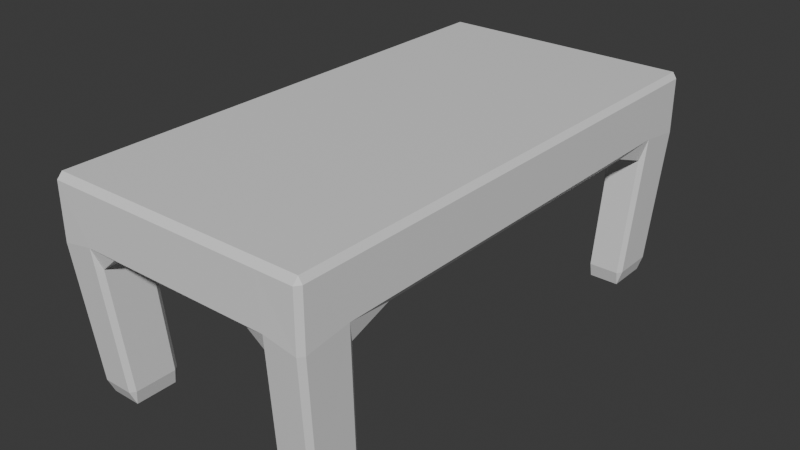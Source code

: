 # Source: table.blend  (saved by Blender 4.2.66; exported with 4.5.12 LTS)
import bpy
from mathutils import Matrix  # noqa: F401  (used for matrix-valued properties, if any)

bpy.ops.wm.read_factory_settings(use_empty=True)
scene = bpy.context.scene
scene.name = 'Scene'

# ---- collections
col_collection = bpy.data.collections.new('Collection'); scene.collection.children.link(col_collection)

# ---- materials (node trees are filled in below, after node groups)
mat_material = bpy.data.materials.new('Material')
mat_material.alpha_threshold = 0.0
mat_material.use_transparent_shadow = False
mat_material.roughness = 0.5
mat_material.line_color = (0.0, 0.0, 0.0, 1.0)

# ---- material node trees
mat_material.use_nodes = True; mat_material.node_tree.nodes.clear()
_N = mat_material.node_tree.nodes; _L = mat_material.node_tree.links
n0 = _N.new('ShaderNodeOutputMaterial'); n0.name = 'Material Output'; n0.location = (300, 300)
n1 = _N.new('ShaderNodeBsdfPrincipled'); n1.name = 'Principled BSDF'; n1.location = (10, 300)
n1.inputs[3].default_value = 1.45
_L.new(n1.outputs[0], n0.inputs[0])
n0.is_active_output = True

# ---- world
world_world = bpy.data.worlds.new('World'); scene.world = world_world
world_world.use_nodes = True; world_world.node_tree.nodes.clear()
_N = world_world.node_tree.nodes; _L = world_world.node_tree.links
n0 = _N.new('ShaderNodeOutputWorld'); n0.name = 'World Output'; n0.location = (300, 300)
n1 = _N.new('ShaderNodeBackground'); n1.name = 'Background'; n1.location = (10, 300)
n1.inputs[0].default_value = (0.05088, 0.05088, 0.05088, 1.0)
_L.new(n1.outputs[0], n0.inputs[0])
n0.is_active_output = True
world_world.color = (0.05088, 0.05088, 0.05088)
world_world.sun_shadow_jitter_overblur = 0.0

# ---- meshes
me_cube = bpy.data.meshes.new('Cube')
me_cube.from_pydata([(4.382, 8.698, 2.798), (4.382, 8.698, 0.767), (4.382, -8.691, 2.798), (4.382, -8.691, 0.767), (-4.381, 8.698, 2.798), (-4.381, 8.698, 0.767), (-4.381, -8.691, 2.798), (-4.381, -8.691, 0.767), (-4.381, -6.868, 0.767), (4.382, -6.868, 2.798), (-4.381, -6.868, 2.798), (4.382, -6.868, 0.767), (-4.381, 6.859, 2.798), (4.382, 6.859, 0.767), (-4.381, 6.859, 0.767), (4.382, 6.859, 2.798), (3.069, 8.698, 0.767), (3.069, -8.691, 2.798), (3.069, -8.691, 0.767), (3.069, 8.698, 2.798), (3.069, -6.868, 0.767), (3.069, -6.868, 2.798), (3.069, 6.859, 2.798), (3.069, 6.859, 0.767), (-3.07, 8.698, 0.767), (-3.07, -8.691, 2.798), (-3.07, -6.868, 0.767), (-3.07, 6.859, 0.767), (-3.07, -8.691, 0.767), (-3.07, 8.698, 2.798), (-3.07, -6.868, 2.798), (-3.07, 6.859, 2.798), (-4.12, -6.46, -4.269), (-4.12, -8.174, -4.269), (-2.887, 8.18, -4.269), (-4.12, 8.18, -4.269), (2.886, -8.174, -4.269), (4.121, -8.174, -4.269), (4.121, 6.451, -4.269), (4.121, 8.18, -4.269), (4.121, -6.46, -4.269), (-2.887, -6.46, -4.269), (-4.12, 6.451, -4.269), (-2.887, 6.451, -4.269), (2.886, 8.18, -4.269), (2.886, -6.46, -4.269), (2.886, 6.451, -4.269), (-2.887, -8.174, -4.269)], [], [(30, 10, 6, 25), (28, 25, 6, 7), (14, 12, 4, 5), (20, 11, 40, 45), (11, 9, 2, 3), (16, 19, 0, 1), (13, 15, 9, 11), (23, 13, 11, 20), (7, 6, 10, 8), (31, 12, 10, 30), (29, 4, 12, 31), (8, 26, 41, 32), (1, 0, 15, 13), (8, 10, 12, 14), (24, 16, 23, 27), (0, 19, 22, 15), (15, 22, 21, 9), (27, 23, 20, 26), (24, 29, 19, 16), (26, 20, 18, 28), (3, 2, 17, 18), (9, 21, 17, 2), (5, 24, 34, 35), (5, 4, 29, 24), (14, 27, 26, 8), (3, 18, 36, 37), (19, 29, 31, 22), (22, 31, 30, 21), (18, 17, 25, 28), (21, 30, 25, 17), (45, 40, 37, 36), (44, 39, 38, 46), (32, 41, 47, 33), (35, 34, 43, 42), (27, 14, 42, 43), (24, 27, 43, 34), (28, 7, 33, 47), (1, 13, 38, 39), (18, 20, 45, 36), (13, 23, 46, 38), (16, 1, 39, 44), (23, 16, 44, 46), (14, 5, 35, 42), (7, 8, 32, 33), (26, 28, 47, 41), (11, 3, 37, 40)])
_uv = me_cube.uv_layers.new(name='UVMap')
_uv.uv.foreach_set('vector', [0.8376, 0.7238, 0.875, 0.7238, 0.875, 0.75, 0.8376, 0.75, 0.375, 0.9626, 0.625, 0.9626, 0.625, 1.0, 0.375, 1.0, 0.375, 0.2236, 0.625, 0.2236, 0.625, 0.25, 0.375, 0.25, 0.3375, 0.7238, 0.375, 0.7238, 0.375, 0.7238, 0.3375, 0.7238, 0.375, 0.7238, 0.625, 0.7238, 0.625, 0.75, 0.375, 0.75, 0.375, 0.4625, 0.625, 0.4625, 0.625, 0.5, 0.375, 0.5, 0.375, 0.5264, 0.625, 0.5264, 0.625, 0.7238, 0.375, 0.7238, 0.3375, 0.5264, 0.375, 0.5264, 0.375, 0.7238, 0.3375, 0.7238, 0.375, 0.0, 0.625, 0.0, 0.625, 0.0262, 0.375, 0.0262, 0.8376, 0.5264, 0.875, 0.5264, 0.875, 0.7238, 0.8376, 0.7238, 0.8376, 0.5, 0.875, 0.5, 0.875, 0.5264, 0.8376, 0.5264, 0.125, 0.7238, 0.1624, 0.7238, 0.1624, 0.7238, 0.125, 0.7238, 0.375, 0.5, 0.625, 0.5, 0.625, 0.5264, 0.375, 0.5264, 0.375, 0.0262, 0.625, 0.0262, 0.625, 0.2236, 0.375, 0.2236, 0.1624, 0.5, 0.3375, 0.5, 0.3375, 0.5264, 0.1624, 0.5264, 0.625, 0.5, 0.6625, 0.5, 0.6625, 0.5264, 0.625, 0.5264, 0.625, 0.5264, 0.6625, 0.5264, 0.6625, 0.7238, 0.625, 0.7238, 0.1624, 0.5264, 0.3375, 0.5264, 0.3375, 0.7238, 0.1624, 0.7238, 0.375, 0.2874, 0.625, 0.2874, 0.625, 0.4625, 0.375, 0.4625, 0.1624, 0.7238, 0.3375, 0.7238, 0.3375, 0.75, 0.1624, 0.75, 0.375, 0.75, 0.625, 0.75, 0.625, 0.7875, 0.375, 0.7875, 0.625, 0.7238, 0.6625, 0.7238, 0.6625, 0.75, 0.625, 0.75, 0.375, 0.25, 0.375, 0.2874, 0.375, 0.2874, 0.375, 0.25, 0.375, 0.25, 0.625, 0.25, 0.625, 0.2874, 0.375, 0.2874, 0.125, 0.5264, 0.1624, 0.5264, 0.1624, 0.7238, 0.125, 0.7238, 0.375, 0.75, 0.375, 0.7875, 0.375, 0.7875, 0.375, 0.75, 0.6625, 0.5, 0.8376, 0.5, 0.8376, 0.5264, 0.6625, 0.5264, 0.6625, 0.5264, 0.8376, 0.5264, 0.8376, 0.7238, 0.6625, 0.7238, 0.375, 0.7875, 0.625, 0.7875, 0.625, 0.9626, 0.375, 0.9626, 0.6625, 0.7238, 0.8376, 0.7238, 0.8376, 0.75, 0.6625, 0.75, 0.3375, 0.7238, 0.375, 0.7238, 0.375, 0.75, 0.3375, 0.75, 0.3375, 0.5, 0.375, 0.5, 0.375, 0.5264, 0.3375, 0.5264, 0.125, 0.7238, 0.1624, 0.7238, 0.1624, 0.75, 0.125, 0.75, 0.125, 0.5, 0.1624, 0.5, 0.1624, 0.5264, 0.125, 0.5264, 0.1624, 0.5264, 0.125, 0.5264, 0.125, 0.5264, 0.1624, 0.5264, 0.1624, 0.5, 0.1624, 0.5264, 0.1624, 0.5264, 0.1624, 0.5, 0.375, 0.9626, 0.375, 1.0, 0.375, 1.0, 0.375, 0.9626, 0.375, 0.5, 0.375, 0.5264, 0.375, 0.5264, 0.375, 0.5, 0.3375, 0.75, 0.3375, 0.7238, 0.3375, 0.7238, 0.3375, 0.75, 0.375, 0.5264, 0.3375, 0.5264, 0.3375, 0.5264, 0.375, 0.5264, 0.375, 0.4625, 0.375, 0.5, 0.375, 0.5, 0.375, 0.4625, 0.3375, 0.5264, 0.3375, 0.5, 0.3375, 0.5, 0.3375, 0.5264, 0.375, 0.2236, 0.375, 0.25, 0.375, 0.25, 0.375, 0.2236, 0.375, 0.0, 0.375, 0.0262, 0.375, 0.0262, 0.375, 0.0, 0.1624, 0.7238, 0.1624, 0.75, 0.1624, 0.75, 0.1624, 0.7238, 0.375, 0.7238, 0.375, 0.75, 0.375, 0.75, 0.375, 0.7238])
me_cube.materials.append(mat_material)
me_cube.use_mirror_vertex_groups = False
me_cube.update()

# ---- objects
ob_cube = bpy.data.objects.new('Cube', me_cube)

# ---- transforms, parenting, visibility, modifiers, constraints
ob_cube.location = (0.007974, -0.0181, 0.6132)
ob_cube.lock_rotations_4d = False
ob_cube.empty_display_type = 'ARROWS'
ob_cube.lineart.crease_threshold = 0.0
_m = ob_cube.modifiers.new('Bevel', 'BEVEL')
_m.width = 9.762
_m.width_pct = 9.762
_m.offset_type = 'PERCENT'

# ---- collection membership
col_collection.objects.link(ob_cube)

# ---- scene / render settings (as saved in the file)
scene.frame_start = 1; scene.frame_end = 250; scene.frame_set(1)
scene.render.engine = 'BLENDER_EEVEE_NEXT'
bpy.context.view_layer.update()

# ---- added for rendering (the .blend has no active camera and no usable light): camera, sun
cam_auto = bpy.data.cameras.new('AutoCamera')
cam_auto.lens = 50.0
cam_auto.sensor_width = 36.0
cam_auto.clip_end = 1000.0
ob_auto_camera = bpy.data.objects.new('AutoCamera', cam_auto)
scene.collection.objects.link(ob_auto_camera)
ob_auto_camera.location = (19.1936, -23.0367, 15.2258)
ob_auto_camera.rotation_euler = (1.09748, -7.21219e-08, 0.694738)
scene.camera = ob_auto_camera
light_auto_sun = bpy.data.lights.new('AutoSun', 'SUN')
light_auto_sun.energy = 3.0
light_auto_sun.angle = 0.0523599
ob_auto_sun = bpy.data.objects.new('AutoSun', light_auto_sun)
scene.collection.objects.link(ob_auto_sun)
ob_auto_sun.rotation_euler = (0.872665, 0.174533, 0.523599)
bpy.context.view_layer.update()
